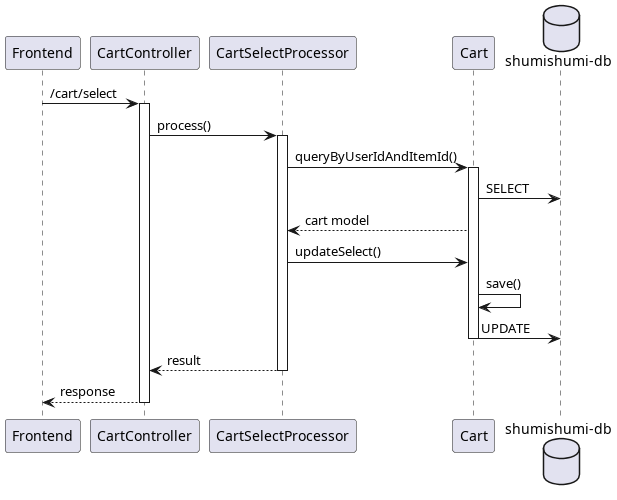

The diagram above was rendered by PlantUML. Its source (embedded in the PNG):
@startuml select
participant "Frontend" as fe
participant "CartController" as cc

participant "CartSelectProcessor" as proc

participant "Cart" as cm

database "shumishumi-db" as db

fe -> cc++ : /cart/select
cc -> proc++ : process()
proc -> cm++ : queryByUserIdAndItemId()
cm -> db : SELECT
proc <-- cm : cart model

proc -> cm : updateSelect()
cm -> cm : save()
cm -> db : UPDATE
deactivate cm

return result
return response

@enduml